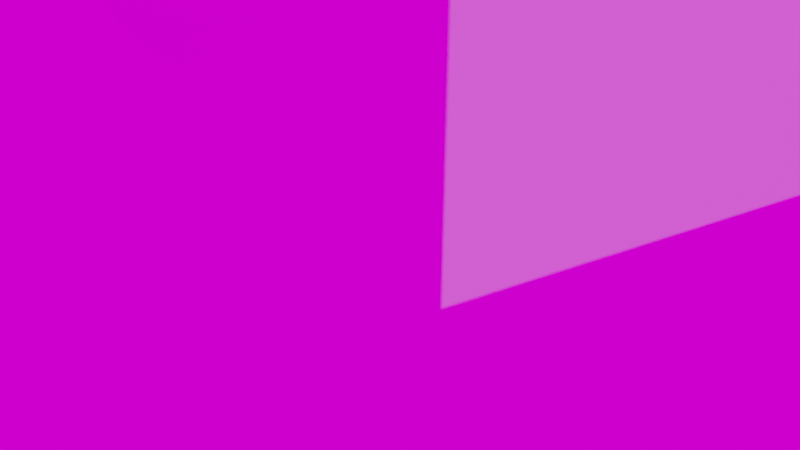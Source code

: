 # Source: Kitchen.blend  (saved by Blender 2.81.16; exported with 4.5.12 LTS)
import bpy
from mathutils import Matrix  # noqa: F401  (used for matrix-valued properties, if any)

bpy.ops.wm.read_factory_settings(use_empty=True)
scene = bpy.context.scene
scene.name = 'Scene'

# ---- collections
col_collection = bpy.data.collections.new('Collection'); scene.collection.children.link(col_collection)

# ---- images (referenced by path relative to the original .blend; pixels are not part of the script)
import os
ASSET_DIR = os.environ.get("B2B_ASSET_DIR", "")  # directory of the original .blend (textures are referenced by path, not embedded)
HERE = os.path.dirname(os.path.abspath(__file__))  # packed textures are extracted next to this script under _unpacked/

def load_image(name, relpath, width, height, colorspace="sRGB"):
    """Load a texture the original file referenced (path relative to the .blend, or extracted next to this script)."""
    p = next((c for c in (os.path.join(HERE, relpath), os.path.join(ASSET_DIR, relpath)) if relpath and os.path.exists(c)), "")
    if p:
        img = bpy.data.images.load(p, check_existing=True)
        img.name = name
    else:  # same state as the original file: an image datablock whose file is absent (Cycles renders it pink)
        img = bpy.data.images.new(name, width, height)
        img.source = "FILE"
        img.filepath = "//" + (relpath or name)
    img.colorspace_settings.name = colorspace
    return img
img_jakarta_stock_exchange_office_2_jpg = load_image('jakarta-stock-exchange-office-2.jpg', 'jakarta-stock-exchange-office-2.jpg', 1024, 1024, 'sRGB')

# ---- materials (node trees are filled in below, after node groups)
mat_aluminum = bpy.data.materials.new('Aluminum')
mat_countertop = bpy.data.materials.new('CounterTop')
mat_wall = bpy.data.materials.new('Wall')

# ---- material node trees
mat_aluminum.use_nodes = True; mat_aluminum.node_tree.nodes.clear()
_N = mat_aluminum.node_tree.nodes; _L = mat_aluminum.node_tree.links
n0 = _N.new('ShaderNodeOutputMaterial'); n0.name = 'Material Output'; n0.location = (300, 300)
n1 = _N.new('ShaderNodeBsdfPrincipled'); n1.name = 'Principled BSDF'; n1.location = (10, 300)
n1.distribution = 'GGX'
n1.subsurface_method = 'BURLEY'
n1.inputs[3].default_value = 1.45
n1.inputs[27].default_value = (0.0, 0.0, 0.0, 1.0)
n1.inputs[28].default_value = 1.0
_L.new(n1.outputs[0], n0.inputs[0])
n0.is_active_output = True
mat_countertop.use_nodes = True; mat_countertop.node_tree.nodes.clear()
_N = mat_countertop.node_tree.nodes; _L = mat_countertop.node_tree.links
n0 = _N.new('ShaderNodeOutputMaterial'); n0.name = 'Material Output'; n0.location = (300, 300)
n1 = _N.new('ShaderNodeBsdfPrincipled'); n1.name = 'Principled BSDF'; n1.location = (10, 300)
n1.distribution = 'GGX'
n1.subsurface_method = 'BURLEY'
n1.inputs[0].default_value = (0.0349, 0.03806, 0.05141, 1.0)
n1.inputs[3].default_value = 1.45
n1.inputs[27].default_value = (0.0, 0.0, 0.0, 1.0)
n1.inputs[28].default_value = 1.0
_L.new(n1.outputs[0], n0.inputs[0])
n0.is_active_output = True
mat_wall.use_nodes = True; mat_wall.node_tree.nodes.clear()
_N = mat_wall.node_tree.nodes; _L = mat_wall.node_tree.links
n0 = _N.new('ShaderNodeOutputMaterial'); n0.name = 'Material Output'; n0.location = (300, 300)
n1 = _N.new('ShaderNodeBsdfPrincipled'); n1.name = 'Principled BSDF'; n1.location = (10, 300)
n1.distribution = 'GGX'
n1.subsurface_method = 'BURLEY'
n1.inputs[0].default_value = (1.0, 1.0, 1.0, 1.0)
n1.inputs[3].default_value = 1.45
n1.inputs[27].default_value = (0.0, 0.0, 0.0, 1.0)
n1.inputs[28].default_value = 1.0
_L.new(n1.outputs[0], n0.inputs[0])
n0.is_active_output = True

# ---- world
world_world = bpy.data.worlds.new('World'); scene.world = world_world
world_world.use_nodes = True; world_world.node_tree.nodes.clear()
_N = world_world.node_tree.nodes; _L = world_world.node_tree.links
n0 = _N.new('ShaderNodeOutputWorld'); n0.name = 'World Output'; n0.location = (300, 300)
n1 = _N.new('ShaderNodeBackground'); n1.name = 'Background'; n1.location = (10, 300)
n2 = _N.new('ShaderNodeTexEnvironment'); n2.name = 'Environment Texture'; n2.location = (-280, 265)
n2.image = img_jakarta_stock_exchange_office_2_jpg
_L.new(n1.outputs[0], n0.inputs[0])
_L.new(n2.outputs[0], n1.inputs[0])
n0.is_active_output = True
world_world.color = (0.05088, 0.05088, 0.05088)
world_world.use_sun_shadow = False
world_world.sun_shadow_jitter_overblur = 0.0

# ---- cameras
cam_camera = bpy.data.cameras.new('Camera')
cam_camera.clip_end = 100.0
cam_camera.lens = 35.0
cam_camera.ortho_scale = 7.314
cam_camera.dof.use_dof = True
cam_camera.dof.aperture_fstop = 8.0
cam_camera.dof.aperture_blades = 4

# ---- lights
light_light = bpy.data.lights.new('Light', 'POINT')
light_light.transmission_factor = 0.0
light_light.energy = 1e+04
light_light.shadow_soft_size = 0.15
light_light.shadow_maximum_resolution = 0.006
light_light.use_absolute_resolution = True

# ---- meshes
me_cube_004 = bpy.data.meshes.new('Cube.004')
me_cube_004.from_pydata([(-0.7, -0.4, -5.96e-08), (-0.7, -0.4, 5.0), (-0.7, 1.0, -5.96e-08), (-0.7, 1.0, 5.0), (0.8, -0.4, -5.96e-08), (0.8, -0.4, 5.0), (0.8, 1.0, -5.96e-08), (0.8, 1.0, 5.0), (-0.7, -0.4, 1.051), (-0.7, 1.0, 1.051), (0.8, -0.4, 1.051), (-0.7, 4.2, 1.051), (-0.7, 4.2, -5.96e-08), (0.8, 4.2, -5.96e-08), (-0.1095, 1.0, 5.0), (-0.1095, -0.4, -5.96e-08), (-0.1095, -0.4, 5.0), (-0.1095, -0.4, 1.051), (-0.1095, 4.2, -5.96e-08), (-0.7, 1.0, 1.451), (-0.7, 4.2, 1.451), (-0.1095, 1.0, 1.451), (-0.1095, 4.2, 1.451), (-0.7, 1.0, 1.551), (-0.7, 4.2, 1.551), (-0.1095, 1.0, 1.551), (-0.1095, 4.2, 1.551), (-0.009546, 1.12, 1.451), (-0.1095, 1.0, 1.451), (-0.02294, 1.06, 1.451), (-0.05955, 1.016, 1.451), (-0.1095, 4.2, 1.451), (-0.009546, 4.08, 1.451), (-0.05955, 4.184, 1.451), (-0.02294, 4.14, 1.451), (-0.1095, 1.0, 1.551), (-0.009546, 1.12, 1.551), (-0.05955, 1.016, 1.551), (-0.02294, 1.06, 1.551), (-0.009546, 4.08, 1.551), (-0.1095, 4.2, 1.551), (-0.02294, 4.14, 1.551), (-0.05955, 4.184, 1.551), (-0.84, 4.2, 1.551), (-0.9, 4.14, 1.551), (-0.87, 4.192, 1.551), (-0.892, 4.17, 1.551), (-0.9, 1.06, 1.551), (-0.84, 1.0, 1.551), (-0.892, 1.03, 1.551), (-0.87, 1.008, 1.551), (-0.9, 4.14, 1.451), (-0.84, 4.2, 1.451), (-0.892, 4.17, 1.451), (-0.87, 4.192, 1.451), (-0.84, 1.0, 1.451), (-0.9, 1.06, 1.451), (-0.87, 1.008, 1.451), (-0.892, 1.03, 1.451), (0.1602, 1.214, 1.051), (0.586, 1.214, 1.051), (0.1602, 2.114, 1.051), (0.586, 2.114, 1.051), (-0.1095, 1.0, 1.051), (0.8, 1.0, 1.051), (-0.1095, 4.2, 1.051), (0.8, 4.2, 1.051), (0.0997, 1.154, 1.051), (0.6465, 1.154, 1.051), (0.0997, 2.174, 1.051), (0.6465, 2.174, 1.051), (0.1602, 1.214, 0.7135), (0.586, 1.214, 0.7135), (0.1602, 2.114, 0.7135), (0.586, 2.114, 0.7135), (0.0997, 1.154, 1.072), (0.6465, 1.154, 1.072), (0.0997, 2.174, 1.072), (0.6465, 2.174, 1.072), (0.1602, 1.214, 1.072), (0.586, 1.214, 1.072), (0.1602, 2.114, 1.072), (0.586, 2.114, 1.072), (-0.7, 1.0, 0.9849), (0.8, 1.0, 0.9849), (0.8, -0.4, 0.9849), (-0.7, -0.4, 0.9849), (-0.7, 4.2, 0.9849), (0.8, 4.2, 0.9849), (-0.1095, 4.2, 0.9849), (-0.1095, -0.4, 0.9849), (0.8926, 4.139, 1.051), (0.8318, 4.2, 1.051), (0.8844, 4.17, 1.051), (0.8622, 4.192, 1.051), (0.8318, 1.0, 1.051), (0.8926, 1.061, 1.051), (0.8622, 1.008, 1.051), (0.8844, 1.03, 1.051), (0.8926, 1.061, 0.9849), (0.8318, 1.0, 0.9849), (0.8844, 1.03, 0.9849), (0.8622, 1.008, 0.9849), (0.8318, 4.2, 0.9849), (0.8926, 4.139, 0.9849), (0.8622, 4.192, 0.9849), (0.8844, 4.17, 0.9849)], [], [(8, 1, 3, 9), (63, 14, 7, 64), (64, 7, 5, 10), (17, 16, 1, 8), (14, 3, 1, 16), (90, 17, 8, 86), (84, 64, 10, 85), (83, 9, 11, 87), (86, 8, 9, 83), (89, 65, 66, 88), (84, 6, 13, 88), (63, 65, 22, 21), (87, 11, 65, 89), (85, 10, 17, 90), (7, 14, 16, 5), (10, 5, 16, 17), (9, 3, 14, 63), (22, 26, 40, 31), (11, 9, 19, 20), (65, 11, 20, 22), (9, 63, 21, 19), (23, 25, 26, 24), (19, 21, 25, 23), (22, 20, 24, 26), (20, 19, 55, 57, 58, 56, 51, 53, 54, 52), (25, 21, 28, 35), (26, 25, 35, 37, 38, 36, 39, 41, 42, 40), (21, 22, 31, 33, 34, 32, 27, 29, 30, 28), (23, 24, 43, 45, 46, 44, 47, 49, 50, 48), (31, 40, 42, 33), (33, 42, 41, 34), (34, 41, 39, 32), (35, 28, 30, 37), (37, 30, 29, 38), (38, 29, 27, 36), (27, 32, 39, 36), (19, 23, 48, 55), (51, 56, 47, 44), (47, 56, 58, 49), (49, 58, 57, 50), (50, 57, 55, 48), (51, 44, 46, 53), (53, 46, 45, 54), (54, 45, 43, 52), (24, 20, 52, 43), (62, 61, 73, 74), (2, 12, 18, 13, 6, 4, 15, 0), (68, 67, 63, 64), (69, 70, 66, 65), (70, 68, 64, 66), (67, 69, 65, 63), (62, 60, 80, 82), (70, 69, 77, 78), (69, 67, 75, 77), (61, 62, 82, 81), (72, 74, 73, 71), (60, 62, 74, 72), (59, 60, 72, 71), (61, 59, 71, 73), (80, 79, 75, 76), (81, 82, 78, 77), (82, 80, 76, 78), (79, 81, 77, 75), (60, 59, 79, 80), (68, 70, 78, 76), (59, 61, 81, 79), (67, 68, 76, 75), (4, 85, 90, 15), (12, 87, 89, 18), (64, 84, 100, 95), (18, 89, 88, 13), (0, 86, 83, 2), (2, 83, 87, 12), (6, 84, 85, 4), (15, 90, 86, 0), (88, 66, 92, 103), (84, 88, 103, 105, 106, 104, 99, 101, 102, 100), (96, 99, 104, 91), (95, 100, 102, 97), (97, 102, 101, 98), (98, 101, 99, 96), (91, 104, 106, 93), (93, 106, 105, 94), (94, 105, 103, 92), (66, 64, 95, 97, 98, 96, 91, 93, 94, 92)])
me_cube_004.polygons.foreach_set('material_index', [2, 2, 2, 2, 2, 2, 2, 2, 2, 1, 2, 2, 2, 2, 2, 2, 2, 1, 2, 2, 2, 1, 2, 1, 1, 2, 1, 1, 1, 1, 1, 1, 2, 1, 1, 1, 2, 1, 1, 1, 2, 1, 1, 1, 1, 0, 2, 1, 1, 1, 1, 0, 0, 0, 0, 0, 0, 0, 0, 0, 0, 0, 0, 0, 0, 0, 0, 2, 2, 2, 2, 2, 2, 2, 2, 1, 1, 1, 2, 1, 1, 1, 1, 1, 1])
_uv = me_cube_004.uv_layers.new(name='UVMap')
_uv.uv.foreach_set('vector', [0.5, 0.1051, 0.5, 0.5, 0.3478, 0.5, 0.3478, 0.1051, 0.3899, 0.8949, 0.3899, 0.5, 0.4888, 0.5, 0.4888, 0.8949, 0.8478, 0.3949, 0.8478, 0.0, 1.0, 0.0, 1.0, 0.3949, 0.09866, 0.8949, 0.09866, 0.5, 0.1627, 0.5, 0.1627, 0.8949, 0.8478, 0.758, 0.8478, 0.817, 0.6957, 0.817, 0.6957, 0.758, 0.09866, 0.9015, 0.09866, 0.8949, 0.1627, 0.8949, 0.1627, 0.9015, 0.8478, 0.4015, 0.8478, 0.3949, 1.0, 0.3949, 1.0, 0.4015, 0.3478, 0.09849, 0.3478, 0.1051, 0.0, 0.1051, 0.0, 0.09849, 0.5, 0.09849, 0.5, 0.1051, 0.3478, 0.1051, 0.3478, 0.09849, 0.8027, 0.576, 0.8098, 0.576, 0.8099, 0.667, 0.8027, 0.667, 0.8478, 0.4015, 0.8478, 0.5, 0.5, 0.5, 0.5, 0.4015, 0.9077, 0.5, 0.9077, 0.82, 0.8642, 0.82, 0.8642, 0.5, 0.8027, 0.517, 0.8099, 0.517, 0.8098, 0.576, 0.8027, 0.576, 6.56e-08, 0.9015, 6.479e-08, 0.8949, 0.09866, 0.8949, 0.09866, 0.9015, 0.8478, 0.667, 0.8478, 0.758, 0.6957, 0.758, 0.6957, 0.667, 6.479e-08, 0.8949, 0.0, 0.5, 0.09866, 0.5, 0.09866, 0.8949, 0.3257, 0.8949, 0.3257, 0.5, 0.3899, 0.5, 0.3899, 0.8949, 0.0, 0.0, 0.0, 0.0, 0.0, 0.0, 0.0, 0.0, 0.0, 0.1051, 0.3478, 0.1051, 0.3478, 0.1451, 0.0, 0.1451, 0.8098, 0.576, 0.8099, 0.517, 0.8533, 0.517, 0.8533, 0.576, 0.6957, 0.8759, 0.6957, 0.817, 0.7391, 0.817, 0.7391, 0.8759, 0.6739, 0.82, 0.6097, 0.82, 0.6097, 0.5, 0.6739, 0.5, 0.7391, 0.8759, 0.7391, 0.817, 0.75, 0.817, 0.75, 0.8759, 0.8533, 0.576, 0.8533, 0.517, 0.8642, 0.517, 0.8642, 0.576, 0.9077, 0.82, 0.9077, 0.5, 0.9229, 0.5, 0.9262, 0.5008, 0.9285, 0.503, 0.9294, 0.506, 0.9294, 0.814, 0.9285, 0.817, 0.9262, 0.8192, 0.9229, 0.82, 0.0, 0.0, 0.0, 0.0, 0.0, 0.0, 0.0, 0.0, 0.6097, 0.5, 0.6097, 0.82, 0.6097, 0.82, 0.6043, 0.8184, 0.6003, 0.814, 0.5989, 0.808, 0.5989, 0.512, 0.6003, 0.506, 0.6043, 0.5016, 0.6097, 0.5, 0.5, 0.5, 0.5, 0.82, 0.5, 0.82, 0.4946, 0.8184, 0.4906, 0.814, 0.4891, 0.808, 0.4891, 0.512, 0.4906, 0.506, 0.4946, 0.5016, 0.5, 0.5, 0.6739, 0.82, 0.6739, 0.5, 0.6891, 0.5, 0.6924, 0.5008, 0.6948, 0.503, 0.6957, 0.506, 0.6957, 0.814, 0.6948, 0.817, 0.6924, 0.8192, 0.6891, 0.82, 0.8547, 0.677, 0.8547, 0.667, 0.8601, 0.667, 0.8601, 0.677, 0.9757, 0.6021, 0.9866, 0.6021, 0.9866, 0.6065, 0.9757, 0.6065, 0.9757, 0.6065, 0.9866, 0.6065, 0.9866, 0.6125, 0.9757, 0.6125, 0.8579, 0.7762, 0.8579, 0.7862, 0.8524, 0.7862, 0.8524, 0.7762, 0.9866, 0.9189, 0.9757, 0.9189, 0.9757, 0.9145, 0.9866, 0.9145, 0.9866, 0.9145, 0.9757, 0.9145, 0.9757, 0.9085, 0.9866, 0.9085, 0.9757, 0.9085, 0.9757, 0.6125, 0.9866, 0.6125, 0.9866, 0.9085, 0.7391, 0.8759, 0.75, 0.8759, 0.75, 0.8899, 0.7391, 0.8899, 0.9997, 0.5052, 0.9997, 0.8132, 0.9888, 0.8132, 0.9888, 0.5052, 0.9888, 0.8132, 0.9997, 0.8132, 0.9997, 0.8162, 0.9888, 0.8162, 0.9888, 0.8162, 0.9997, 0.8162, 0.9997, 0.8184, 0.9888, 0.8184, 0.75, 0.8928, 0.7391, 0.8928, 0.7391, 0.8899, 0.75, 0.8899, 0.9997, 0.5052, 0.9888, 0.5052, 0.9888, 0.5022, 0.9997, 0.5022, 0.9997, 0.5022, 0.9888, 0.5022, 0.9888, 0.5, 0.9997, 0.5, 0.8533, 0.5, 0.8642, 0.5, 0.8642, 0.503, 0.8533, 0.503, 0.8642, 0.517, 0.8533, 0.517, 0.8533, 0.503, 0.8642, 0.503, 0.8256, 0.817, 0.8256, 0.8595, 0.7889, 0.8595, 0.7889, 0.817, 0.1627, 0.82, 0.1627, 0.5, 0.2269, 0.5, 0.3257, 0.5, 0.3257, 0.82, 0.3257, 0.96, 0.2269, 0.96, 0.1627, 0.96, 0.5822, 0.5154, 0.5227, 0.5154, 0.5, 0.5, 0.5989, 0.5, 0.5227, 0.6174, 0.5822, 0.6174, 0.5989, 0.82, 0.5, 0.82, 0.5822, 0.6174, 0.5822, 0.5154, 0.5989, 0.5, 0.5989, 0.82, 0.5227, 0.5154, 0.5227, 0.6174, 0.5, 0.82, 0.5, 0.5, 0.9317, 0.782, 0.9317, 0.872, 0.9294, 0.872, 0.9294, 0.782, 0.8547, 0.667, 0.8547, 0.7217, 0.8524, 0.7217, 0.8524, 0.667, 0.8501, 0.667, 0.8501, 0.7691, 0.8478, 0.7691, 0.8478, 0.667, 0.8256, 0.8595, 0.8256, 0.817, 0.8279, 0.817, 0.8279, 0.8595, 0.9757, 0.6021, 0.9757, 0.6921, 0.9294, 0.6921, 0.9294, 0.6021, 0.9317, 0.872, 0.9317, 0.782, 0.9683, 0.782, 0.9683, 0.872, 0.7866, 0.817, 0.7866, 0.8596, 0.75, 0.8596, 0.75, 0.817, 0.9317, 0.782, 0.9317, 0.6921, 0.9683, 0.6921, 0.9683, 0.782, 0.9823, 0.506, 0.936, 0.506, 0.9294, 0.5, 0.9888, 0.5, 0.936, 0.596, 0.9823, 0.596, 0.9888, 0.6021, 0.9294, 0.6021, 0.9823, 0.596, 0.9823, 0.506, 0.9888, 0.5, 0.9888, 0.6021, 0.936, 0.506, 0.936, 0.596, 0.9294, 0.6021, 0.9294, 0.5, 0.7866, 0.8596, 0.7866, 0.817, 0.7889, 0.817, 0.7889, 0.8596, 0.8501, 0.7691, 0.8501, 0.667, 0.8524, 0.667, 0.8524, 0.7691, 0.9317, 0.6921, 0.9317, 0.782, 0.9294, 0.782, 0.9294, 0.6921, 0.8547, 0.7217, 0.8547, 0.7762, 0.8524, 0.7762, 0.8524, 0.7217, 7.775e-08, 1.0, 6.56e-08, 0.9015, 0.09866, 0.9015, 0.09866, 1.0, 0.6957, 0.517, 0.8027, 0.517, 0.8027, 0.576, 0.6957, 0.576, 0.8478, 0.3949, 0.8478, 0.4015, 0.8478, 0.4015, 0.8478, 0.3949, 0.6957, 0.576, 0.8027, 0.576, 0.8027, 0.667, 0.6957, 0.667, 0.5, 0.0, 0.5, 0.09849, 0.3478, 0.09849, 0.3478, 1.057e-08, 0.3478, 1.057e-08, 0.3478, 0.09849, 0.0, 0.09849, 0.0, 3.771e-08, 0.8478, 0.5, 0.8478, 0.4015, 1.0, 0.4015, 1.0, 0.5, 0.09866, 1.0, 0.09866, 0.9015, 0.1627, 0.9015, 0.1627, 1.0, 0.8027, 0.667, 0.8099, 0.667, 0.8098, 0.667, 0.8027, 0.667, 0.8478, 0.4015, 0.5, 0.4015, 0.5, 0.4015, 0.5009, 0.4015, 0.5033, 0.4015, 0.5066, 0.4015, 0.8412, 0.4015, 0.8445, 0.4015, 0.8475, 0.4015, 0.8478, 0.4015, 0.8412, 0.3949, 0.8412, 0.4015, 0.5066, 0.4015, 0.5066, 0.3949, 0.8478, 0.3949, 0.8478, 0.4015, 0.8475, 0.4015, 0.7648, 0.4302, 0.7648, 0.4302, 0.8475, 0.4015, 0.8445, 0.4015, 0.7626, 0.431, 0.7626, 0.431, 0.8445, 0.4015, 0.8412, 0.4015, 0.8412, 0.3949, 0.5066, 0.3949, 0.5066, 0.4015, 0.5033, 0.4015, 0.5033, 0.3949, 0.5033, 0.3949, 0.5033, 0.4015, 0.5, 0.4015, 0.5, 0.3949, 0.8099, 0.667, 0.8027, 0.667, 0.8027, 0.667, 0.8098, 0.667, 0.5989, 0.82, 0.5989, 0.5, 0.5989, 0.5, 0.7648, 0.4302, 0.7626, 0.431, 0.5989, 0.5061, 0.5989, 0.8139, 0.5989, 0.817, 0.5989, 0.8192, 0.5989, 0.82])
me_cube_004.materials.append(mat_aluminum)
me_cube_004.materials.append(mat_countertop)
me_cube_004.materials.append(mat_wall)
me_cube_004.use_remesh_fix_poles = True
me_cube_004.use_remesh_preserve_attributes = False
me_cube_004.use_mirror_vertex_groups = False
me_cube_004.update()

# ---- objects
ob_light = bpy.data.objects.new('Light', light_light)
ob_camera = bpy.data.objects.new('Camera', cam_camera)
ob_kitchen = bpy.data.objects.new('Kitchen', me_cube_004)

# ---- transforms, parenting, visibility, modifiers, constraints
ob_light.location = (14.1, 18.18, 24.14)
ob_light.rotation_euler = (0.6503, 0.05522, 1.866)
ob_light.lock_rotations_4d = False
ob_light.empty_display_type = 'ARROWS'
ob_light.color = (0.0, 0.0, 0.0, 0.0)
ob_light.lineart.crease_threshold = 0.0
ob_camera.location = (0.4762, -0.2427, 0.3658)
ob_camera.rotation_euler = (1.109, -0.0, 1.053)
ob_camera.lock_rotations_4d = False
ob_camera.empty_display_type = 'ARROWS'
ob_camera.color = (0.0, 0.0, 0.0, 0.0)
ob_camera.display_type = 'WIRE'
ob_camera.lineart.crease_threshold = 0.0
ob_kitchen.location = (-0.8031, 0.4716, 0.0)
ob_kitchen.lineart.crease_threshold = 0.0

# ---- collection membership
col_collection.objects.link(ob_light)
col_collection.objects.link(ob_camera)
col_collection.objects.link(ob_kitchen)

# ---- scene / render settings (as saved in the file)
scene.camera = ob_camera
scene.frame_start = 1; scene.frame_end = 250; scene.frame_set(1)
scene.render.engine = 'CYCLES'
scene.cycles.use_denoising = False
scene.cycles.samples = 32
scene.cycles.sampling_pattern = 'TABULATED_SOBOL'
scene.cycles.use_adaptive_sampling = False
scene.cycles.use_light_tree = False
scene.cycles.caustics_reflective = False
scene.cycles.caustics_refractive = False
scene.cycles.max_bounces = 4
scene.cycles.transmission_bounces = 4
scene.cycles.transparent_max_bounces = 4
scene.view_settings.view_transform = 'Filmic'
bpy.context.view_layer.update()
